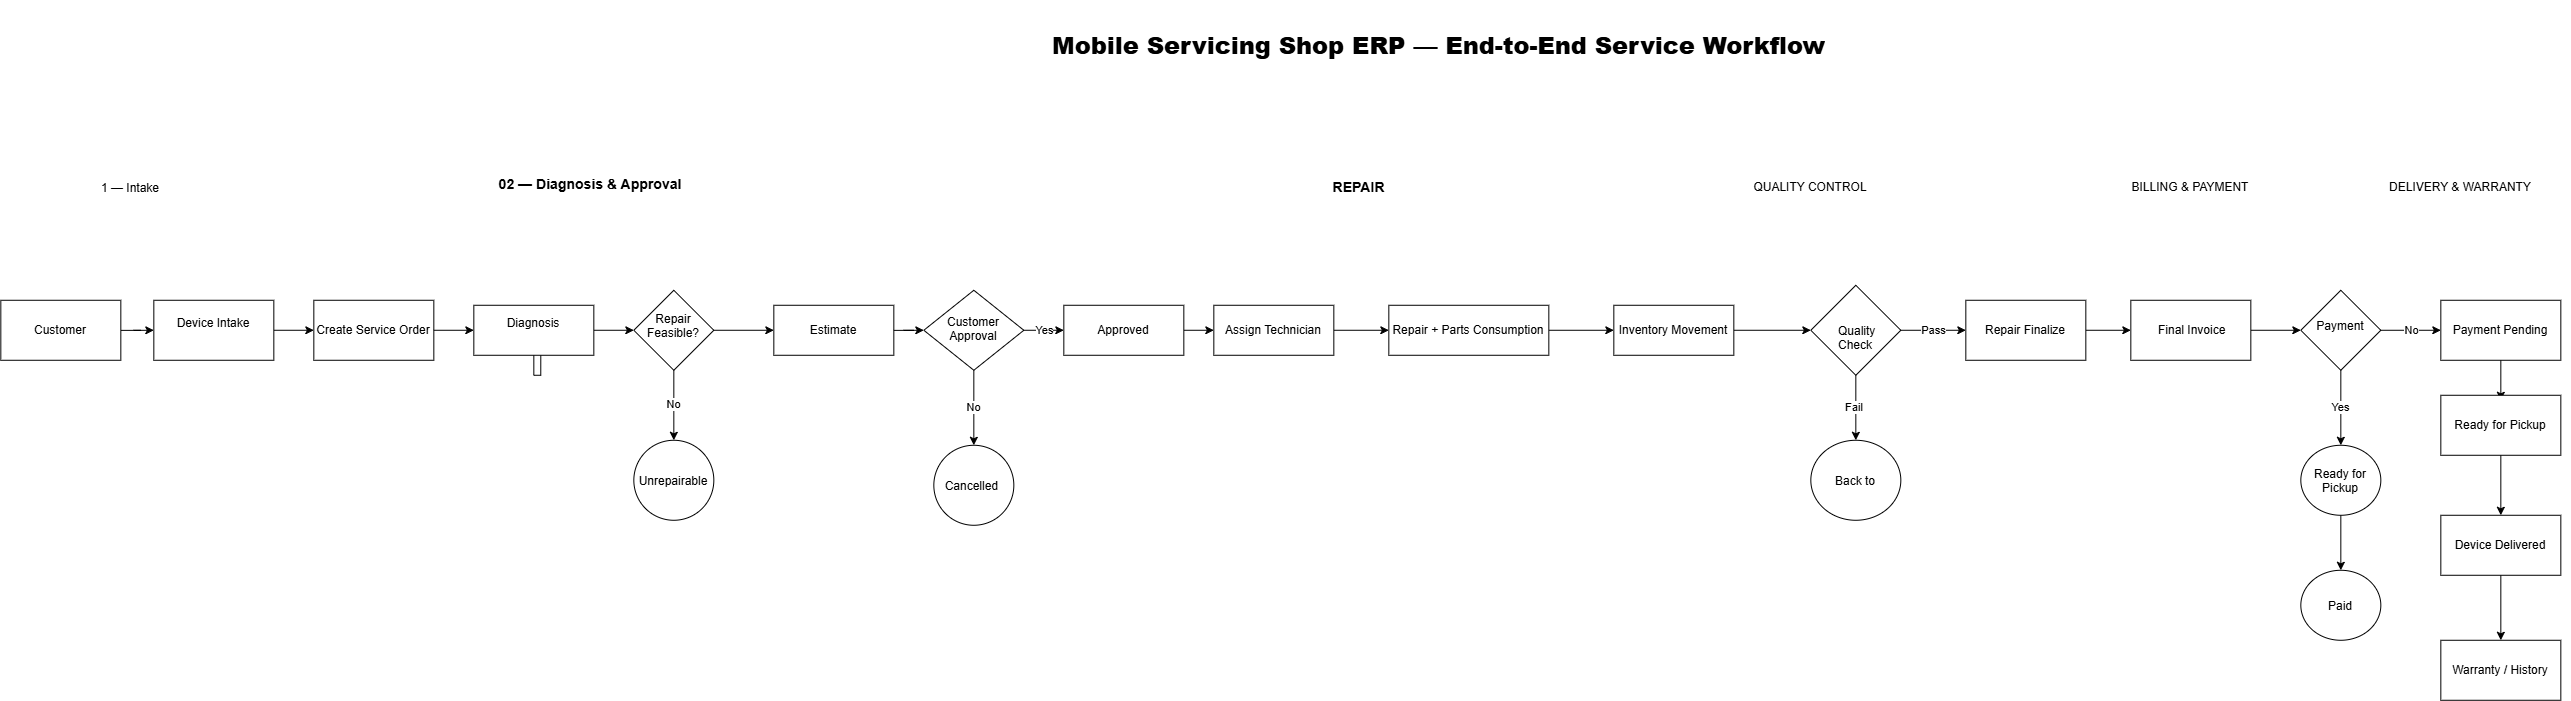

The diagram above was exported from draw.io. Its source (the exported page's mxGraphModel, read from the mxfile embedded in the PNG):
<mxGraphModel dx="3370" dy="1945" grid="1" gridSize="10" guides="1" tooltips="1" connect="1" arrows="1" fold="1" page="1" pageScale="1" pageWidth="850" pageHeight="1100" math="0" shadow="0">
  <root>
    <mxCell id="0" />
    <mxCell id="1" parent="0" />
    <mxCell id="tloWq4094-cajLmk6sc8-2" parent="1" style="text;html=1;whiteSpace=wrap;overflow=hidden;rounded=0;" value="&lt;h1 style=&quot;margin-top: 0px;&quot;&gt;&lt;p class=&quot;PDq2pG_selectionAnchorContainer&quot;&gt;&lt;strong&gt;Mobile Servicing Shop ERP — End-to-End Service Workflow&lt;/strong&gt;&lt;span aria-hidden=&quot;true&quot; class=&quot;PDq2pG_selectionAnchor&quot;&gt;&lt;/span&gt;&lt;/p&gt;&lt;br/&gt;&lt;p&gt;&lt;/p&gt;&lt;/h1&gt;" vertex="1">
      <mxGeometry height="80" width="790" x="857" y="-70" as="geometry" />
    </mxCell>
    <mxCell id="tloWq4094-cajLmk6sc8-24" edge="1" parent="1" source="tloWq4094-cajLmk6sc8-3" style="edgeStyle=orthogonalEdgeStyle;rounded=0;orthogonalLoop=1;jettySize=auto;html=1;entryX=0;entryY=0.5;entryDx=0;entryDy=0;" target="tloWq4094-cajLmk6sc8-5">
      <mxGeometry relative="1" as="geometry" />
    </mxCell>
    <mxCell id="tloWq4094-cajLmk6sc8-3" parent="1" style="rounded=0;whiteSpace=wrap;html=1;" value="Customer" vertex="1">
      <mxGeometry height="60" width="120" x="-193" y="230" as="geometry" />
    </mxCell>
    <mxCell id="tloWq4094-cajLmk6sc8-25" edge="1" parent="1" source="tloWq4094-cajLmk6sc8-5" style="edgeStyle=orthogonalEdgeStyle;rounded=0;orthogonalLoop=1;jettySize=auto;html=1;entryX=0;entryY=0.5;entryDx=0;entryDy=0;" target="tloWq4094-cajLmk6sc8-6">
      <mxGeometry relative="1" as="geometry" />
    </mxCell>
    <mxCell id="tloWq4094-cajLmk6sc8-5" parent="1" style="rounded=0;whiteSpace=wrap;html=1;" value="Device Intake&lt;div&gt;&lt;br/&gt;&lt;/div&gt;" vertex="1">
      <mxGeometry height="60" width="120" x="-40" y="230" as="geometry" />
    </mxCell>
    <mxCell id="tloWq4094-cajLmk6sc8-27" edge="1" parent="1" source="tloWq4094-cajLmk6sc8-13" style="edgeStyle=orthogonalEdgeStyle;rounded=0;orthogonalLoop=1;jettySize=auto;html=1;">
      <mxGeometry relative="1" as="geometry">
        <mxPoint x="347" y="260" as="targetPoint" />
      </mxGeometry>
    </mxCell>
    <mxCell id="tloWq4094-cajLmk6sc8-6" parent="1" style="rounded=0;whiteSpace=wrap;html=1;" value="Create Service Order" vertex="1">
      <mxGeometry height="60" width="120" x="120" y="230" as="geometry" />
    </mxCell>
    <mxCell id="tloWq4094-cajLmk6sc8-11" parent="1" style="text;html=1;whiteSpace=wrap;strokeColor=none;fillColor=none;align=center;verticalAlign=middle;rounded=0;" value="&lt;h3 class=&quot;PDq2pG_selectionAnchorContainer&quot;&gt;02 — Diagnosis &amp;amp; Approval&lt;span aria-hidden=&quot;true&quot; class=&quot;PDq2pG_selectionAnchor&quot;&gt;&lt;/span&gt;&lt;/h3&gt;&lt;br/&gt;&lt;pre class=&quot;overflow-visible! px-0!&quot;&gt;&lt;div class=&quot;relative w-full mt-4 mb-1&quot;&gt;&lt;div class=&quot;&quot;&gt;&lt;div class=&quot;contents&quot;&gt;&lt;div class=&quot;relative&quot;&gt;&lt;div class=&quot;h-full min-h-0 min-w-0&quot;&gt;&lt;div class=&quot;h-full min-h-0 min-w-0&quot;&gt;&lt;div class=&quot;border border-token-border-light border-radius-3xl corner-superellipse/1.1 rounded-3xl&quot;&gt;&lt;div class=&quot;h-full w-full border-radius-3xl bg-(--code-block-surface) corner-superellipse/1.1 overflow-clip rounded-3xl [--code-block-surface:var(--bg-elevated-secondary)] dark:[--code-block-surface:var(--composer-surface-primary)] lxnfua_clipPathFallback&quot;&gt;&lt;div class=&quot;pointer-events-none absolute end-1.5 top-1 z-2 md:end-2 md:top-1&quot;&gt;&lt;/div&gt;&lt;div class=&quot;relative&quot;&gt;&lt;div class=&quot;pe-11 pt-3&quot;&gt;&lt;div class=&quot;relative z-0 flex max-w-full&quot;&gt;&lt;div id=&quot;code-block-viewer&quot; dir=&quot;ltr&quot; class=&quot;q9tKkq_viewer cm-editor z-10 light:cm-light dark:cm-light flex h-full w-full flex-col items-stretch ͼs ͼ16&quot;&gt;&lt;div class=&quot;cm-scroller&quot;&gt;&lt;pre class=&quot;cm-content q9tKkq_readonly m-0&quot;&gt;&lt;/pre&gt;&lt;/div&gt;&lt;/div&gt;&lt;/div&gt;&lt;/div&gt;&lt;/div&gt;&lt;/div&gt;&lt;/div&gt;&lt;/div&gt;&lt;/div&gt;&lt;/div&gt;&lt;/div&gt;&lt;/div&gt;&lt;/div&gt;&lt;/pre&gt;" vertex="1">
      <mxGeometry height="60" width="220" x="287" y="97.5" as="geometry" />
    </mxCell>
    <mxCell id="tloWq4094-cajLmk6sc8-28" edge="1" parent="1" source="tloWq4094-cajLmk6sc8-13" style="edgeStyle=orthogonalEdgeStyle;rounded=0;orthogonalLoop=1;jettySize=auto;html=1;entryX=0;entryY=0.5;entryDx=0;entryDy=0;" target="tloWq4094-cajLmk6sc8-15">
      <mxGeometry relative="1" as="geometry" />
    </mxCell>
    <mxCell id="tloWq4094-cajLmk6sc8-26" edge="1" parent="1" source="tloWq4094-cajLmk6sc8-15" style="edgeStyle=orthogonalEdgeStyle;rounded=0;orthogonalLoop=1;jettySize=auto;html=1;" target="tloWq4094-cajLmk6sc8-18">
      <mxGeometry relative="1" as="geometry" />
    </mxCell>
    <mxCell id="tloWq4094-cajLmk6sc8-15" parent="1" style="rhombus;whiteSpace=wrap;html=1;shapeInside=1;" value="Repair Feasible?" vertex="1">
      <mxGeometry height="80" width="80" x="440" y="220" as="geometry" />
    </mxCell>
    <mxCell id="tloWq4094-cajLmk6sc8-18" parent="1" style="whiteSpace=wrap;html=1;" value="Estimate" vertex="1">
      <mxGeometry height="50" width="120" x="580" y="235" as="geometry" />
    </mxCell>
    <mxCell id="tloWq4094-cajLmk6sc8-29" parent="1" style="text;html=1;whiteSpace=wrap;strokeColor=none;fillColor=none;align=center;verticalAlign=middle;rounded=0;" value="&lt;h3 class=&quot;PDq2pG_selectionAnchorContainer&quot;&gt;&lt;span style=&quot;font-size: 12px; font-weight: 400;&quot;&gt;1 — Intake&lt;/span&gt;&lt;/h3&gt;&lt;pre class=&quot;overflow-visible! px-0!&quot;&gt;&lt;div class=&quot;relative w-full mt-4 mb-1&quot;&gt;&lt;div class=&quot;&quot;&gt;&lt;div class=&quot;contents&quot;&gt;&lt;div class=&quot;relative&quot;&gt;&lt;div class=&quot;h-full min-h-0 min-w-0&quot;&gt;&lt;div class=&quot;h-full min-h-0 min-w-0&quot;&gt;&lt;div class=&quot;border border-token-border-light border-radius-3xl corner-superellipse/1.1 rounded-3xl&quot;&gt;&lt;div class=&quot;h-full w-full border-radius-3xl bg-(--code-block-surface) corner-superellipse/1.1 overflow-clip rounded-3xl [--code-block-surface:var(--bg-elevated-secondary)] dark:[--code-block-surface:var(--composer-surface-primary)] lxnfua_clipPathFallback&quot;&gt;&lt;div class=&quot;pointer-events-none absolute end-1.5 top-1 z-2 md:end-2 md:top-1&quot;&gt;&lt;/div&gt;&lt;div class=&quot;relative&quot;&gt;&lt;div class=&quot;pe-11 pt-3&quot;&gt;&lt;div class=&quot;relative z-0 flex max-w-full&quot;&gt;&lt;div id=&quot;code-block-viewer&quot; dir=&quot;ltr&quot; class=&quot;q9tKkq_viewer cm-editor z-10 light:cm-light dark:cm-light flex h-full w-full flex-col items-stretch ͼs ͼ16&quot;&gt;&lt;div class=&quot;cm-scroller&quot;&gt;&lt;pre class=&quot;cm-content q9tKkq_readonly m-0&quot;&gt;&lt;/pre&gt;&lt;/div&gt;&lt;/div&gt;&lt;/div&gt;&lt;/div&gt;&lt;/div&gt;&lt;/div&gt;&lt;/div&gt;&lt;/div&gt;&lt;/div&gt;&lt;/div&gt;&lt;/div&gt;&lt;/div&gt;&lt;/div&gt;&lt;/pre&gt;" vertex="1">
      <mxGeometry height="115" width="220" x="-173" y="60" as="geometry" />
    </mxCell>
    <mxCell id="tloWq4094-cajLmk6sc8-36" edge="1" parent="1" source="tloWq4094-cajLmk6sc8-32" style="edgeStyle=orthogonalEdgeStyle;rounded=0;orthogonalLoop=1;jettySize=auto;html=1;entryX=0.5;entryY=0;entryDx=0;entryDy=0;" target="tloWq4094-cajLmk6sc8-34" value="No">
      <mxGeometry relative="1" as="geometry" />
    </mxCell>
    <mxCell id="tloWq4094-cajLmk6sc8-40" edge="1" parent="1" source="tloWq4094-cajLmk6sc8-33" style="edgeStyle=orthogonalEdgeStyle;rounded=0;orthogonalLoop=1;jettySize=auto;html=1;entryX=0;entryY=0.5;entryDx=0;entryDy=0;" target="tloWq4094-cajLmk6sc8-38">
      <mxGeometry relative="1" as="geometry" />
    </mxCell>
    <mxCell id="tloWq4094-cajLmk6sc8-33" parent="1" style="whiteSpace=wrap;html=1;" value="Assign Technician" vertex="1">
      <mxGeometry height="50" width="120" x="1020" y="235" as="geometry" />
    </mxCell>
    <mxCell id="tloWq4094-cajLmk6sc8-34" parent="1" style="ellipse;whiteSpace=wrap;html=1;shapeInside=1;" value="Cancelled&amp;nbsp;" vertex="1">
      <mxGeometry height="80" width="80" x="740" y="375" as="geometry" />
    </mxCell>
    <mxCell id="tloWq4094-cajLmk6sc8-37" parent="1" style="text;html=1;whiteSpace=wrap;strokeColor=none;fillColor=none;align=center;verticalAlign=middle;rounded=0;" value="&lt;h3 class=&quot;PDq2pG_selectionAnchorContainer&quot;&gt;&lt;span style=&quot;font-size: 14.04px;&quot;&gt;REPAIR&amp;nbsp; &amp;nbsp; &amp;nbsp; &amp;nbsp; &amp;nbsp; &amp;nbsp;&lt;/span&gt;&lt;/h3&gt;&lt;pre class=&quot;overflow-visible! px-0!&quot;&gt;&lt;div class=&quot;relative w-full mt-4 mb-1&quot;&gt;&lt;div class=&quot;&quot;&gt;&lt;div class=&quot;contents&quot;&gt;&lt;div class=&quot;relative&quot;&gt;&lt;div class=&quot;h-full min-h-0 min-w-0&quot;&gt;&lt;div class=&quot;h-full min-h-0 min-w-0&quot;&gt;&lt;div class=&quot;border border-token-border-light border-radius-3xl corner-superellipse/1.1 rounded-3xl&quot;&gt;&lt;div class=&quot;h-full w-full border-radius-3xl bg-(--code-block-surface) corner-superellipse/1.1 overflow-clip rounded-3xl [--code-block-surface:var(--bg-elevated-secondary)] dark:[--code-block-surface:var(--composer-surface-primary)] lxnfua_clipPathFallback&quot;&gt;&lt;div class=&quot;pointer-events-none absolute end-1.5 top-1 z-2 md:end-2 md:top-1&quot;&gt;&lt;/div&gt;&lt;div class=&quot;relative&quot;&gt;&lt;div class=&quot;pe-11 pt-3&quot;&gt;&lt;div class=&quot;relative z-0 flex max-w-full&quot;&gt;&lt;div id=&quot;code-block-viewer&quot; dir=&quot;ltr&quot; class=&quot;q9tKkq_viewer cm-editor z-10 light:cm-light dark:cm-light flex h-full w-full flex-col items-stretch ͼs ͼ16&quot;&gt;&lt;div class=&quot;cm-scroller&quot;&gt;&lt;pre class=&quot;cm-content q9tKkq_readonly m-0&quot;&gt;&lt;/pre&gt;&lt;/div&gt;&lt;/div&gt;&lt;/div&gt;&lt;/div&gt;&lt;/div&gt;&lt;/div&gt;&lt;/div&gt;&lt;/div&gt;&lt;/div&gt;&lt;/div&gt;&lt;/div&gt;&lt;/div&gt;&lt;/div&gt;&lt;/pre&gt;" vertex="1">
      <mxGeometry height="60" width="220" x="1077" y="87.5" as="geometry" />
    </mxCell>
    <mxCell id="tloWq4094-cajLmk6sc8-76" edge="1" parent="1" source="tloWq4094-cajLmk6sc8-38" style="edgeStyle=orthogonalEdgeStyle;rounded=0;orthogonalLoop=1;jettySize=auto;html=1;entryX=0;entryY=0.5;entryDx=0;entryDy=0;" target="tloWq4094-cajLmk6sc8-42">
      <mxGeometry relative="1" as="geometry" />
    </mxCell>
    <mxCell id="tloWq4094-cajLmk6sc8-38" parent="1" style="whiteSpace=wrap;html=1;" value="Repair + Parts Consumption" vertex="1">
      <mxGeometry height="50" width="160" x="1195" y="235" as="geometry" />
    </mxCell>
    <mxCell id="tloWq4094-cajLmk6sc8-46" edge="1" parent="1" source="tloWq4094-cajLmk6sc8-42" style="edgeStyle=orthogonalEdgeStyle;rounded=0;orthogonalLoop=1;jettySize=auto;html=1;entryX=0;entryY=0.5;entryDx=0;entryDy=0;" target="tloWq4094-cajLmk6sc8-45">
      <mxGeometry relative="1" as="geometry">
        <mxPoint x="1607" y="260" as="targetPoint" />
      </mxGeometry>
    </mxCell>
    <mxCell id="tloWq4094-cajLmk6sc8-42" parent="1" style="whiteSpace=wrap;html=1;" value="&lt;div&gt;Inventory Movement&lt;/div&gt;" vertex="1">
      <mxGeometry height="50" width="120" x="1420" y="235" as="geometry" />
    </mxCell>
    <mxCell id="tloWq4094-cajLmk6sc8-44" parent="1" style="text;html=1;whiteSpace=wrap;strokeColor=none;fillColor=none;align=center;verticalAlign=middle;rounded=0;" value="QUALITY CONTROL" vertex="1">
      <mxGeometry height="60" width="220" x="1507" y="87.5" as="geometry" />
    </mxCell>
    <mxCell id="tloWq4094-cajLmk6sc8-48" edge="1" parent="1" source="tloWq4094-cajLmk6sc8-45" style="edgeStyle=orthogonalEdgeStyle;rounded=0;orthogonalLoop=1;jettySize=auto;html=1;" target="tloWq4094-cajLmk6sc8-47" value="Fail&amp;nbsp;">
      <mxGeometry relative="1" as="geometry" />
    </mxCell>
    <mxCell id="tloWq4094-cajLmk6sc8-50" edge="1" parent="1" source="tloWq4094-cajLmk6sc8-45" style="edgeStyle=orthogonalEdgeStyle;rounded=0;orthogonalLoop=1;jettySize=auto;html=1;" target="tloWq4094-cajLmk6sc8-49" value="Pass">
      <mxGeometry relative="1" as="geometry" />
    </mxCell>
    <mxCell id="tloWq4094-cajLmk6sc8-45" parent="1" style="rhombus;whiteSpace=wrap;html=1;shapeInside=1;" value="&amp;nbsp; &amp;nbsp; &amp;nbsp; &amp;nbsp; &amp;nbsp;Quality Check&lt;div&gt;&lt;br&gt;&lt;/div&gt;" vertex="1">
      <mxGeometry height="90" width="90" x="1617" y="215" as="geometry" />
    </mxCell>
    <mxCell id="tloWq4094-cajLmk6sc8-47" parent="1" style="ellipse;whiteSpace=wrap;html=1;shapeInside=1;" value="Back to" vertex="1">
      <mxGeometry height="80" width="90" x="1617" y="370" as="geometry" />
    </mxCell>
    <mxCell id="tloWq4094-cajLmk6sc8-60" edge="1" parent="1" source="tloWq4094-cajLmk6sc8-49" style="edgeStyle=orthogonalEdgeStyle;rounded=0;orthogonalLoop=1;jettySize=auto;html=1;entryX=0;entryY=0.5;entryDx=0;entryDy=0;" target="tloWq4094-cajLmk6sc8-52">
      <mxGeometry relative="1" as="geometry" />
    </mxCell>
    <mxCell id="tloWq4094-cajLmk6sc8-49" parent="1" style="whiteSpace=wrap;html=1;" value="Repair  Finalize" vertex="1">
      <mxGeometry height="60" width="120" x="1772" y="230" as="geometry" />
    </mxCell>
    <mxCell id="tloWq4094-cajLmk6sc8-51" parent="1" style="text;html=1;whiteSpace=wrap;strokeColor=none;fillColor=none;align=center;verticalAlign=middle;rounded=0;" value="BILLING &amp;amp; PAYMENT" vertex="1">
      <mxGeometry height="60" width="220" x="1887" y="87.5" as="geometry" />
    </mxCell>
    <mxCell id="tloWq4094-cajLmk6sc8-59" edge="1" parent="1" source="tloWq4094-cajLmk6sc8-52" style="edgeStyle=orthogonalEdgeStyle;rounded=0;orthogonalLoop=1;jettySize=auto;html=1;entryX=0;entryY=0.5;entryDx=0;entryDy=0;" target="tloWq4094-cajLmk6sc8-53">
      <mxGeometry relative="1" as="geometry" />
    </mxCell>
    <mxCell id="tloWq4094-cajLmk6sc8-52" parent="1" style="whiteSpace=wrap;html=1;" value="&lt;div&gt;&amp;nbsp;Final Invoice&lt;/div&gt;" vertex="1">
      <mxGeometry height="60" width="120" x="1937" y="230" as="geometry" />
    </mxCell>
    <mxCell id="tloWq4094-cajLmk6sc8-55" edge="1" parent="1" source="tloWq4094-cajLmk6sc8-53" style="edgeStyle=orthogonalEdgeStyle;rounded=0;orthogonalLoop=1;jettySize=auto;html=1;" target="tloWq4094-cajLmk6sc8-54" value="Yes">
      <mxGeometry relative="1" as="geometry" />
    </mxCell>
    <mxCell id="tloWq4094-cajLmk6sc8-57" edge="1" parent="1" source="tloWq4094-cajLmk6sc8-53" style="edgeStyle=orthogonalEdgeStyle;rounded=0;orthogonalLoop=1;jettySize=auto;html=1;" target="tloWq4094-cajLmk6sc8-56" value="No">
      <mxGeometry relative="1" as="geometry" />
    </mxCell>
    <mxCell id="tloWq4094-cajLmk6sc8-53" parent="1" style="rhombus;whiteSpace=wrap;html=1;shapeInside=1;" value="Payment" vertex="1">
      <mxGeometry height="80" width="80" x="2107" y="220" as="geometry" />
    </mxCell>
    <mxCell id="tloWq4094-cajLmk6sc8-78" edge="1" parent="1" source="tloWq4094-cajLmk6sc8-54" style="edgeStyle=orthogonalEdgeStyle;rounded=0;orthogonalLoop=1;jettySize=auto;html=1;" target="tloWq4094-cajLmk6sc8-77">
      <mxGeometry relative="1" as="geometry" />
    </mxCell>
    <mxCell id="tloWq4094-cajLmk6sc8-54" parent="1" style="ellipse;whiteSpace=wrap;html=1;shapeInside=1;" value="Ready for Pickup" vertex="1">
      <mxGeometry height="70" width="80" x="2107" y="375" as="geometry" />
    </mxCell>
    <mxCell id="tloWq4094-cajLmk6sc8-58" edge="1" parent="1" source="tloWq4094-cajLmk6sc8-56" style="edgeStyle=orthogonalEdgeStyle;rounded=0;orthogonalLoop=1;jettySize=auto;html=1;">
      <mxGeometry relative="1" as="geometry">
        <mxPoint x="2307" y="330" as="targetPoint" />
      </mxGeometry>
    </mxCell>
    <mxCell id="tloWq4094-cajLmk6sc8-56" parent="1" style="whiteSpace=wrap;html=1;" value="Payment Pending" vertex="1">
      <mxGeometry height="60" width="120" x="2247" y="230" as="geometry" />
    </mxCell>
    <mxCell id="tloWq4094-cajLmk6sc8-61" parent="1" style="text;html=1;whiteSpace=wrap;strokeColor=none;fillColor=none;align=center;verticalAlign=middle;rounded=0;" value="DELIVERY &amp;amp; WARRANTY" vertex="1">
      <mxGeometry height="60" width="220" x="2157" y="87.5" as="geometry" />
    </mxCell>
    <mxCell id="tloWq4094-cajLmk6sc8-67" edge="1" parent="1" source="tloWq4094-cajLmk6sc8-62" style="edgeStyle=orthogonalEdgeStyle;rounded=0;orthogonalLoop=1;jettySize=auto;html=1;entryX=0.5;entryY=0;entryDx=0;entryDy=0;" target="tloWq4094-cajLmk6sc8-63">
      <mxGeometry relative="1" as="geometry" />
    </mxCell>
    <mxCell id="tloWq4094-cajLmk6sc8-62" parent="1" style="whiteSpace=wrap;html=1;" value="&lt;div&gt;Ready for Pickup&lt;/div&gt;" vertex="1">
      <mxGeometry height="60" width="120" x="2247" y="325" as="geometry" />
    </mxCell>
    <mxCell id="tloWq4094-cajLmk6sc8-69" edge="1" parent="1" source="tloWq4094-cajLmk6sc8-63" style="edgeStyle=orthogonalEdgeStyle;rounded=0;orthogonalLoop=1;jettySize=auto;html=1;entryX=0.5;entryY=0;entryDx=0;entryDy=0;" target="tloWq4094-cajLmk6sc8-64">
      <mxGeometry relative="1" as="geometry" />
    </mxCell>
    <mxCell id="tloWq4094-cajLmk6sc8-63" parent="1" style="whiteSpace=wrap;html=1;" value="&lt;div&gt;Device Delivered&lt;/div&gt;" vertex="1">
      <mxGeometry height="60" width="120" x="2247" y="445" as="geometry" />
    </mxCell>
    <mxCell id="tloWq4094-cajLmk6sc8-64" parent="1" style="whiteSpace=wrap;html=1;" value="&lt;div&gt;Warranty / History&lt;/div&gt;" vertex="1">
      <mxGeometry height="60" width="120" x="2247" y="570" as="geometry" />
    </mxCell>
    <mxCell id="tloWq4094-cajLmk6sc8-65" edge="1" parent="1" source="tloWq4094-cajLmk6sc8-15" style="edgeStyle=orthogonalEdgeStyle;rounded=0;orthogonalLoop=1;jettySize=auto;html=1;" target="tloWq4094-cajLmk6sc8-20" value="No">
      <mxGeometry relative="1" as="geometry">
        <Array as="points" />
        <mxPoint x="567" y="300" as="sourcePoint" />
        <mxPoint x="428.9999999999998" y="410" as="targetPoint" />
      </mxGeometry>
    </mxCell>
    <mxCell id="tloWq4094-cajLmk6sc8-20" parent="1" style="ellipse;whiteSpace=wrap;html=1;shapeInside=1;" value="Unrepairable" vertex="1">
      <mxGeometry height="80" width="80" x="440" y="370" as="geometry" />
    </mxCell>
    <mxCell id="tloWq4094-cajLmk6sc8-71" edge="1" parent="1" source="tloWq4094-cajLmk6sc8-18" style="edgeStyle=orthogonalEdgeStyle;rounded=0;orthogonalLoop=1;jettySize=auto;html=1;entryX=0;entryY=0.5;entryDx=0;entryDy=0;" target="tloWq4094-cajLmk6sc8-32" value="">
      <mxGeometry relative="1" as="geometry">
        <mxPoint x="750" y="260" as="sourcePoint" />
        <mxPoint x="827" y="260" as="targetPoint" />
      </mxGeometry>
    </mxCell>
    <mxCell id="tloWq4094-cajLmk6sc8-32" parent="1" style="rhombus;whiteSpace=wrap;html=1;shapeInside=1;" value="Customer Approval" vertex="1">
      <mxGeometry height="80" width="100" x="730" y="220" as="geometry" />
    </mxCell>
    <mxCell id="tloWq4094-cajLmk6sc8-72" edge="1" parent="1" source="tloWq4094-cajLmk6sc8-6" style="edgeStyle=orthogonalEdgeStyle;rounded=0;orthogonalLoop=1;jettySize=auto;html=1;" target="tloWq4094-cajLmk6sc8-13" value="">
      <mxGeometry relative="1" as="geometry">
        <mxPoint x="240" y="260" as="sourcePoint" />
        <mxPoint x="347" y="260" as="targetPoint" />
      </mxGeometry>
    </mxCell>
    <mxCell id="tloWq4094-cajLmk6sc8-13" parent="1" style="rounded=0;whiteSpace=wrap;html=1;" value="&#10;Diagnosis&#10;&#10;" vertex="1">
      <mxGeometry height="50" width="120" x="280" y="235" as="geometry" />
    </mxCell>
    <mxCell id="tloWq4094-cajLmk6sc8-73" edge="1" parent="1" source="tloWq4094-cajLmk6sc8-32" style="edgeStyle=orthogonalEdgeStyle;rounded=0;orthogonalLoop=1;jettySize=auto;html=1;entryX=0;entryY=0.5;entryDx=0;entryDy=0;" target="tloWq4094-cajLmk6sc8-70" value="Yes">
      <mxGeometry relative="1" as="geometry">
        <Array as="points" />
        <mxPoint x="830" y="260" as="sourcePoint" />
        <mxPoint x="1000" y="260" as="targetPoint" />
      </mxGeometry>
    </mxCell>
    <mxCell id="tloWq4094-cajLmk6sc8-74" edge="1" parent="1" source="tloWq4094-cajLmk6sc8-70" style="edgeStyle=orthogonalEdgeStyle;rounded=0;orthogonalLoop=1;jettySize=auto;html=1;exitX=1;exitY=0.5;exitDx=0;exitDy=0;entryX=0;entryY=0.5;entryDx=0;entryDy=0;" target="tloWq4094-cajLmk6sc8-33">
      <mxGeometry relative="1" as="geometry" />
    </mxCell>
    <mxCell id="tloWq4094-cajLmk6sc8-70" parent="1" style="whiteSpace=wrap;html=1;" value="Approved " vertex="1">
      <mxGeometry height="50" width="120" x="870" y="235" as="geometry" />
    </mxCell>
    <mxCell id="tloWq4094-cajLmk6sc8-77" parent="1" style="ellipse;whiteSpace=wrap;html=1;shapeInside=1;" value="Paid" vertex="1">
      <mxGeometry height="70" width="80" x="2107" y="500" as="geometry" />
    </mxCell>
  </root>
</mxGraphModel>